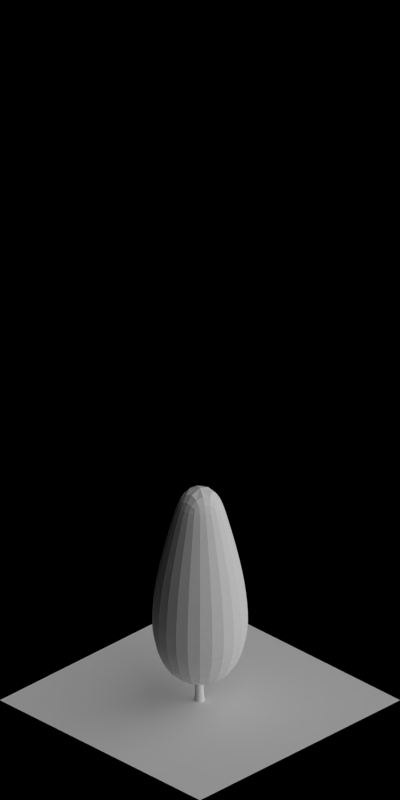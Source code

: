 # Source: 1604-1610.blend  (saved by Blender 2.63.0; exported with 4.5.12 LTS)
import bpy
from mathutils import Matrix  # noqa: F401  (used for matrix-valued properties, if any)

bpy.ops.wm.read_factory_settings(use_empty=True)
scene = bpy.context.scene
scene.name = 'Scene'

# ---- collections
col_collection_1 = bpy.data.collections.new('Collection 1'); scene.collection.children.link(col_collection_1)

# ---- materials (node trees are filled in below, after node groups)
mat_volume_plantyellow_ld = bpy.data.materials.new('Volume_PlantYellow_LD')
mat_volume_plantyellow_md = bpy.data.materials.new('Volume_PlantYellow_MD')
mat_volume_plantyellow = bpy.data.materials.new('Volume_PlantYellow')
mat_wood_barkgray = bpy.data.materials.new('Wood_BarkGray')
mat_special_shadowonly = bpy.data.materials.new('Special_ShadowOnly')

# ---- material node trees

# ---- world
world_world = bpy.data.worlds.new('World'); scene.world = world_world
world_world.color = (0.0, 0.0, 0.0)
world_world.use_sun_shadow = False
world_world.sun_shadow_jitter_overblur = 0.0
world_world.cycles.sampling_method = 'MANUAL'
world_world.cycles.sample_map_resolution = 256
world_world.light_settings.ao_factor = 0.5

# ---- cameras
cam_camera = bpy.data.cameras.new('Camera')
cam_camera.type = 'ORTHO'
cam_camera.clip_start = 0.001
cam_camera.clip_end = 100.0
cam_camera.lens = 35.0
cam_camera.sensor_width = 32.0
cam_camera.sensor_height = 18.0
cam_camera.ortho_scale = 5.656
cam_camera.dof.focus_distance = 0.0
cam_camera.dof.aperture_fstop = 128.0

# ---- lights
light_lamp_004 = bpy.data.lights.new('Lamp.004', 'SUN')
light_lamp_004.transmission_factor = 0.0
light_lamp_004.cutoff_distance = 30.0
light_lamp_004.angle = 1.571
light_lamp_004.energy = 1.0
light_lamp_004.shadow_buffer_clip_start = 1.001
light_lamp_004.shadow_soft_size = 1.0
light_lamp_004.shadow_cascade_max_distance = 1000.0
light_lamp_004.cycles.use_multiple_importance_sampling = False
light_lamp_003 = bpy.data.lights.new('Lamp.003', 'SUN')
light_lamp_003.transmission_factor = 0.0
light_lamp_003.cutoff_distance = 30.0
light_lamp_003.use_shadow = False
light_lamp_003.angle = 1.571
light_lamp_003.energy = 1.0
light_lamp_003.shadow_buffer_clip_start = 1.001
light_lamp_003.shadow_soft_size = 1.0
light_lamp_003.shadow_cascade_max_distance = 1000.0
light_lamp_003.cycles.use_multiple_importance_sampling = False

# ---- meshes
me_cube_006 = bpy.data.meshes.new('Cube.006')
me_cube_006.from_pydata([(0.0, 0.2789, 0.4956), (0.0, 0.05593, 1.65), (0.2415, 0.1395, 0.4956), (0.04844, 0.02797, 1.65), (0.2415, -0.1395, 0.4956), (0.04844, -0.02797, 1.65), (0.0, -0.2789, 0.4956), (0.0, -0.05593, 1.65), (-0.2415, -0.1395, 0.4956), (-0.04844, -0.02797, 1.65), (-0.2415, 0.1395, 0.4956), (-0.04844, 0.02797, 1.65), (0.0, 0.1373, 1.401), (0.1189, 0.06867, 1.401), (0.1189, -0.06867, 1.401), (0.0, -0.1373, 1.401), (-0.1189, -0.06867, 1.401), (-0.1189, 0.06867, 1.401), (0.0, -0.2969, 0.6898), (-0.2571, -0.1484, 0.6898), (-0.2179, -0.1258, 1.034), (0.0, -0.2516, 1.034), (0.2179, -0.1258, 1.034), (0.2179, 0.1258, 1.034), (-0.2571, 0.1484, 0.6898), (0.0, 0.2969, 0.6898), (0.2571, 0.1484, 0.6898), (0.2571, -0.1484, 0.6898), (0.0, 0.2516, 1.034), (-0.2179, 0.1258, 1.034), (0.0, 0.1596, 0.2573), (0.1382, 0.07982, 0.2573), (0.1382, -0.07982, 0.2573), (0.0, -0.1596, 0.2573), (-0.1382, -0.07982, 0.2573), (-0.1382, 0.07982, 0.2573)], [], [(12, 1, 3, 13), (13, 3, 5, 14), (14, 5, 7, 15), (15, 7, 9, 16), (3, 1, 11, 9, 7, 5), (17, 11, 1, 12), (16, 9, 11, 17), (2, 4, 32, 31), (28, 12, 13, 23), (23, 13, 14, 22), (22, 14, 15, 21), (21, 15, 16, 20), (29, 17, 12, 28), (20, 16, 17, 29), (19, 20, 29, 24), (25, 28, 23, 26), (27, 22, 21, 18), (18, 21, 20, 19), (0, 25, 26, 2), (6, 18, 19, 8), (26, 23, 22, 27), (24, 29, 28, 25), (10, 24, 25, 0), (4, 27, 18, 6), (8, 19, 24, 10), (2, 26, 27, 4), (30, 31, 32, 33, 34, 35), (4, 6, 33, 32), (0, 2, 31, 30), (6, 8, 34, 33), (8, 10, 35, 34), (10, 0, 30, 35)])
me_cube_006.materials.append(mat_volume_plantyellow_ld)
me_cube_006.use_remesh_preserve_volume = False
me_cube_006.use_remesh_preserve_attributes = False
me_cube_006.use_mirror_vertex_groups = False
me_cube_006.update()
me_cube_005 = bpy.data.meshes.new('Cube.005')
me_cube_005.from_pydata([(0.0, 0.2789, 0.4956), (0.0, 0.05593, 1.65), (0.2415, 0.1395, 0.4956), (0.04844, 0.02797, 1.65), (0.2415, -0.1395, 0.4956), (0.04844, -0.02797, 1.65), (0.0, -0.2789, 0.4956), (0.0, -0.05593, 1.65), (-0.2415, -0.1395, 0.4956), (-0.04844, -0.02797, 1.65), (-0.2415, 0.1395, 0.4956), (-0.04844, 0.02797, 1.65), (0.0, 0.1373, 1.401), (0.1189, 0.06867, 1.401), (0.1189, -0.06867, 1.401), (0.0, -0.1373, 1.401), (-0.1189, -0.06867, 1.401), (-0.1189, 0.06867, 1.401), (0.0, -0.2969, 0.6898), (-0.2571, -0.1484, 0.6898), (-0.2179, -0.1258, 1.034), (0.0, -0.2516, 1.034), (0.2179, -0.1258, 1.034), (0.2179, 0.1258, 1.034), (-0.2571, 0.1484, 0.6898), (0.0, 0.2969, 0.6898), (0.2571, 0.1484, 0.6898), (0.2571, -0.1484, 0.6898), (0.0, 0.2516, 1.034), (-0.2179, 0.1258, 1.034), (0.0, 0.1596, 0.2573), (0.1382, 0.07982, 0.2573), (0.1382, -0.07982, 0.2573), (0.0, -0.1596, 0.2573), (-0.1382, -0.07982, 0.2573), (-0.1382, 0.07982, 0.2573)], [], [(12, 1, 3, 13), (13, 3, 5, 14), (14, 5, 7, 15), (15, 7, 9, 16), (3, 1, 11, 9, 7, 5), (17, 11, 1, 12), (16, 9, 11, 17), (2, 4, 32, 31), (28, 12, 13, 23), (23, 13, 14, 22), (22, 14, 15, 21), (21, 15, 16, 20), (29, 17, 12, 28), (20, 16, 17, 29), (19, 20, 29, 24), (25, 28, 23, 26), (27, 22, 21, 18), (18, 21, 20, 19), (0, 25, 26, 2), (6, 18, 19, 8), (26, 23, 22, 27), (24, 29, 28, 25), (10, 24, 25, 0), (4, 27, 18, 6), (8, 19, 24, 10), (2, 26, 27, 4), (30, 31, 32, 33, 34, 35), (4, 6, 33, 32), (0, 2, 31, 30), (6, 8, 34, 33), (8, 10, 35, 34), (10, 0, 30, 35)])
me_cube_005.materials.append(mat_volume_plantyellow_md)
me_cube_005.use_remesh_preserve_volume = False
me_cube_005.use_remesh_preserve_attributes = False
me_cube_005.use_mirror_vertex_groups = False
me_cube_005.update()
me_cube_003 = bpy.data.meshes.new('Cube.003')
me_cube_003.from_pydata([(0.0, 0.2789, 0.4956), (0.0, 0.05593, 1.65), (0.2415, 0.1395, 0.4956), (0.04844, 0.02797, 1.65), (0.2415, -0.1395, 0.4956), (0.04844, -0.02797, 1.65), (0.0, -0.2789, 0.4956), (0.0, -0.05593, 1.65), (-0.2415, -0.1395, 0.4956), (-0.04844, -0.02797, 1.65), (-0.2415, 0.1395, 0.4956), (-0.04844, 0.02797, 1.65), (0.0, 0.1373, 1.401), (0.1189, 0.06867, 1.401), (0.1189, -0.06867, 1.401), (0.0, -0.1373, 1.401), (-0.1189, -0.06867, 1.401), (-0.1189, 0.06867, 1.401), (0.0, -0.2969, 0.6898), (-0.2571, -0.1484, 0.6898), (-0.2179, -0.1258, 1.034), (0.0, -0.2516, 1.034), (0.2179, -0.1258, 1.034), (0.2179, 0.1258, 1.034), (-0.2571, 0.1484, 0.6898), (0.0, 0.2969, 0.6898), (0.2571, 0.1484, 0.6898), (0.2571, -0.1484, 0.6898), (0.0, 0.2516, 1.034), (-0.2179, 0.1258, 1.034), (0.0, 0.1596, 0.2573), (0.1382, 0.07982, 0.2573), (0.1382, -0.07982, 0.2573), (0.0, -0.1596, 0.2573), (-0.1382, -0.07982, 0.2573), (-0.1382, 0.07982, 0.2573)], [], [(12, 1, 3, 13), (13, 3, 5, 14), (14, 5, 7, 15), (15, 7, 9, 16), (3, 1, 11, 9, 7, 5), (17, 11, 1, 12), (16, 9, 11, 17), (2, 4, 32, 31), (28, 12, 13, 23), (23, 13, 14, 22), (22, 14, 15, 21), (21, 15, 16, 20), (29, 17, 12, 28), (20, 16, 17, 29), (19, 20, 29, 24), (25, 28, 23, 26), (27, 22, 21, 18), (18, 21, 20, 19), (0, 25, 26, 2), (6, 18, 19, 8), (26, 23, 22, 27), (24, 29, 28, 25), (10, 24, 25, 0), (4, 27, 18, 6), (8, 19, 24, 10), (2, 26, 27, 4), (30, 31, 32, 33, 34, 35), (4, 6, 33, 32), (0, 2, 31, 30), (6, 8, 34, 33), (8, 10, 35, 34), (10, 0, 30, 35)])
me_cube_003.materials.append(mat_volume_plantyellow)
me_cube_003.use_remesh_preserve_volume = False
me_cube_003.use_remesh_preserve_attributes = False
me_cube_003.use_mirror_vertex_groups = False
me_cube_003.update()
me_cylinder = bpy.data.meshes.new('Cylinder')
me_cylinder.from_pydata([(-0.02681, 0.02031, 0.0), (7.725e-06, 0.03143, 0.0), (0.02683, 0.02032, 0.0), (0.03794, -0.006499, 0.0), (0.02683, -0.03332, 0.0), (1.687e-05, -0.04443, 0.0), (-0.0268, -0.03333, 0.0), (-0.03792, -0.006508, 0.0), (-0.02329, 0.01578, 0.04974), (-0.000499, 0.02522, 0.04974), (0.0223, 0.01579, 0.04974), (0.03174, -0.007007, 0.04974), (0.0223, -0.0298, 0.04974), (-0.0004912, -0.03925, 0.04974), (-0.02329, -0.02981, 0.04974), (-0.03273, -0.007015, 0.04974), (0.01721, 0.0107, 1.482), (0.01721, 0.0107, 1.482), (0.01721, 0.0107, 1.482), (0.01721, 0.0107, 1.482), (0.01721, 0.0107, 1.482), (0.01721, 0.0107, 1.482), (0.01721, 0.0107, 1.482), (0.01721, 0.0107, 1.482), (-0.03139, 0.01077, 0.9966), (-0.01557, 0.01732, 0.9966), (0.0002577, 0.01077, 0.9966), (0.006814, -0.005051, 0.9966), (0.0002615, -0.02087, 0.9966), (-0.01556, -0.02743, 0.9966), (-0.03138, -0.02088, 0.9966), (-0.03794, -0.005056, 0.9966), (-0.01874, -0.007182, 0.4731), (-0.009705, -0.029, 0.4731), (0.01211, -0.03803, 0.4731), (0.03392, -0.02899, 0.4731), (0.04296, -0.007175, 0.4731), (0.03392, 0.01464, 0.4731), (0.0121, 0.02367, 0.4731), (-0.00971, 0.01463, 0.4731), (0.02272, -0.0794, 1.382), (0.02272, -0.0794, 1.382), (0.02272, -0.0794, 1.382), (0.02272, -0.0794, 1.382), (-0.02906, -0.02039, 0.318), (-0.02848, -0.00749, 0.2982), (-0.01479, 0.009912, 0.29), (0.004008, 0.02163, 0.2982), (0.0279, -0.009682, 0.4835), (0.02135, -0.02081, 0.4637), (0.001096, -0.02976, 0.4556), (-0.021, -0.03131, 0.4637), (-0.06482, 0.05807, 0.3784), (-0.04979, 0.06655, 0.3835), (-0.03783, 0.05321, 0.4083), (-0.04791, 0.03919, 0.4135), (0.02272, -0.0794, 1.382), (0.02272, -0.0794, 1.382), (0.02272, -0.0794, 1.382), (0.02272, -0.0794, 1.382), (-0.05714, 0.04364, 1.216), (-0.05714, 0.04364, 1.216), (-0.05714, 0.04364, 1.216), (-0.05714, 0.04364, 1.216), (-0.0749, 0.04406, 0.3835), (-0.03861, 0.06454, 0.3959), (-0.06293, 0.03071, 0.4083), (-0.07411, 0.03273, 0.3959), (0.02275, -0.09575, 0.544), (0.005494, -0.09621, 0.5491), (0.001178, -0.07881, 0.5739), (0.01664, -0.07115, 0.579), (0.03688, -0.1354, 0.9041), (0.04948, -0.1373, 0.9041), (0.05973, -0.1297, 0.9041), (0.06163, -0.1171, 0.9041), (0.01689, 0.02079, 0.318), (0.01631, 0.007895, 0.3377), (0.002616, -0.009507, 0.3459), (-0.01618, -0.02122, 0.3377), (0.05406, -0.1068, 0.9041), (0.04146, -0.1049, 0.9041), (0.0312, -0.1125, 0.9041), (0.02931, -0.1251, 0.9041), (-0.09768, 0.0532, 0.7385), (-0.08566, 0.05743, 0.7385), (-0.08015, 0.06892, 0.7385), (-0.08437, 0.08094, 0.7385), (0.03821, -0.08809, 0.5491), (-0.003439, -0.08919, 0.5615), (0.03389, -0.07069, 0.5739), (0.04283, -0.07771, 0.5615), (-0.09586, 0.08645, 0.7385), (-0.1079, 0.08223, 0.7385), (-0.1134, 0.07074, 0.7385), (-0.1092, 0.05872, 0.7385), (0.004004, 0.02835, 0.418), (0.01691, 0.02848, 0.3982), (0.03504, 0.01576, 0.39), (0.04777, -0.002364, 0.3982), (0.04764, -0.01527, 0.418), (0.03473, -0.0154, 0.4377), (0.0166, -0.002681, 0.4459), (0.003876, 0.01544, 0.4377), (0.07372, 0.1009, 0.8385), (0.0786, 0.08913, 0.8385), (0.09037, 0.08426, 0.8385), (0.1021, 0.08914, 0.8385), (0.107, 0.1009, 0.8385), (0.1021, 0.1127, 0.8385), (0.09037, 0.1176, 0.8385), (0.0786, 0.1127, 0.8385), (0.0664, 0.0599, 1.316), (0.0664, 0.0599, 1.316), (0.0664, 0.0599, 1.316), (0.0664, 0.0599, 1.316), (0.0664, 0.0599, 1.316), (0.0664, 0.0599, 1.316), (0.0664, 0.0599, 1.316), (0.0664, 0.0599, 1.316), (-0.05714, 0.04364, 1.216), (-0.05714, 0.04364, 1.216), (-0.05714, 0.04364, 1.216), (-0.05714, 0.04364, 1.216), (-0.03199, -0.02454, 0.4835), (-0.02544, -0.01342, 0.5033), (-0.005183, -0.004456, 0.5115), (0.01691, -0.00291, 0.5033), (0.06584, 0.07765, 0.4835), (0.08828, 0.04255, 0.4959), (0.05317, 0.06498, 0.5083), (0.05457, 0.07625, 0.4959), (0.08038, 0.06836, 0.4784), (0.08968, 0.05382, 0.4835), (0.077, 0.04114, 0.5083), (0.06246, 0.05043, 0.5135)], [], [(0, 8, 9, 1), (1, 9, 10, 2), (2, 10, 11, 3), (3, 11, 12, 4), (4, 12, 13, 5), (5, 13, 14, 6), (7, 15, 8, 0), (6, 14, 15, 7), (18, 17, 30, 29), (21, 20, 27, 26), (16, 23, 24, 31), (20, 19, 28, 27), (23, 22, 25, 24), (17, 16, 31, 30), (19, 18, 29, 28), (22, 21, 26, 25), (25, 26, 37, 38), (28, 29, 34, 35), (30, 31, 32, 33), (24, 25, 38, 39), (27, 28, 35, 36), (31, 24, 39, 32), (26, 27, 36, 37), (29, 30, 33, 34), (32, 39, 8, 15), (36, 35, 12, 11), (39, 38, 9, 8), (33, 32, 15, 14), (35, 34, 13, 12), (38, 37, 10, 9), (34, 33, 14, 13), (37, 36, 11, 10), (43, 56, 83, 72), (91, 88, 49, 48), (69, 89, 124, 51), (40, 41, 74, 75), (90, 91, 48, 127), (59, 40, 75, 80), (68, 69, 51, 50), (42, 43, 72, 73), (56, 57, 82, 83), (89, 70, 125, 124), (71, 90, 127, 126), (58, 59, 80, 81), (88, 68, 50, 49), (41, 42, 73, 74), (70, 71, 126, 125), (57, 58, 81, 82), (74, 73, 68, 88), (83, 82, 70, 89), (81, 80, 90, 71), (75, 74, 88, 91), (72, 83, 89, 69), (80, 75, 91, 90), (73, 72, 69, 68), (82, 81, 71, 70), (86, 85, 55, 54), (93, 92, 53, 52), (84, 95, 67, 66), (92, 87, 65, 53), (95, 94, 64, 67), (85, 84, 66, 55), (87, 86, 54, 65), (94, 93, 52, 64), (61, 62, 85, 86), (54, 55, 78, 77), (121, 122, 93, 94), (64, 52, 46, 45), (62, 63, 84, 85), (55, 66, 79, 78), (65, 54, 77, 76), (60, 61, 86, 87), (122, 123, 92, 93), (52, 53, 47, 46), (63, 120, 95, 84), (66, 67, 44, 79), (120, 121, 94, 95), (53, 65, 76, 47), (67, 64, 45, 44), (123, 60, 87, 92), (134, 135, 102, 101), (132, 133, 99, 98), (130, 131, 96, 103), (133, 129, 100, 99), (131, 128, 97, 96), (135, 130, 103, 102), (129, 134, 101, 100), (128, 132, 98, 97), (113, 114, 109, 110), (116, 117, 106, 107), (118, 119, 104, 105), (112, 113, 110, 111), (115, 116, 107, 108), (119, 112, 111, 104), (114, 115, 108, 109), (117, 118, 105, 106), (110, 109, 132, 128), (107, 106, 134, 129), (105, 104, 130, 135), (111, 110, 128, 131), (108, 107, 129, 133), (104, 111, 131, 130), (109, 108, 133, 132), (106, 105, 135, 134)])
me_cylinder.polygons.foreach_set('use_smooth', [True] * 104)
me_cylinder.materials.append(mat_wood_barkgray)
me_cylinder.use_remesh_preserve_volume = False
me_cylinder.use_remesh_preserve_attributes = False
me_cylinder.use_mirror_vertex_groups = False
me_cylinder.update()
me_plane_001 = bpy.data.meshes.new('Plane.001')
me_plane_001.from_pydata([(1.0, -1.0, 0.0), (-1.0, -1.0, 0.0), (1.0, 1.0, 0.0), (-1.0, 1.0, 0.0)], [], [(2, 3, 1, 0)])
me_plane_001.materials.append(mat_special_shadowonly)
me_plane_001.use_remesh_preserve_volume = False
me_plane_001.use_remesh_preserve_attributes = False
me_plane_001.use_mirror_vertex_groups = False
me_plane_001.update()

# ---- objects
ob_empty = bpy.data.objects.new('Empty', None)
ob_cube_005 = bpy.data.objects.new('Cube.005', me_cube_006)
ob_cube_004 = bpy.data.objects.new('Cube.004', me_cube_005)
ob_cube_003 = bpy.data.objects.new('Cube.003', me_cube_003)
ob_cube_002 = bpy.data.objects.new('Cube.002', me_cube_003)
ob_cube_001 = bpy.data.objects.new('Cube.001', me_cube_003)
ob_cube_000 = bpy.data.objects.new('Cube.000', me_cube_003)
ob_cylinder_006 = bpy.data.objects.new('Cylinder.006', me_cylinder)
ob_cylinder_005 = bpy.data.objects.new('Cylinder.005', me_cylinder)
ob_cylinder_004 = bpy.data.objects.new('Cylinder.004', me_cylinder)
ob_cylinder_003 = bpy.data.objects.new('Cylinder.003', me_cylinder)
ob_cylinder_002 = bpy.data.objects.new('Cylinder.002', me_cylinder)
ob_cylinder_001 = bpy.data.objects.new('Cylinder.001', me_cylinder)
ob_cylinder = bpy.data.objects.new('Cylinder', me_cylinder)
ob_plane = bpy.data.objects.new('Plane', me_plane_001)
ob_rotationcontrol_001 = bpy.data.objects.new('RotationControl.001', None)
ob_cameratarget = bpy.data.objects.new('CameraTarget', None)
ob_camera = bpy.data.objects.new('Camera', cam_camera)
ob_lamp_001 = bpy.data.objects.new('Lamp.001', light_lamp_004)
ob_lamp = bpy.data.objects.new('Lamp', light_lamp_003)

# ---- transforms, parenting, visibility, modifiers, constraints
ob_empty.location = (15.0, 0.0, -2.0)
ob_empty.empty_image_offset = (0.0, 0.0)
ob_empty.lineart.crease_threshold = 0.0
ob_cube_005.parent = ob_empty
ob_cube_005.matrix_parent_inverse = Matrix(((1.0, 0.0, 0.0, 0.0), (0.0, 1.0, 0.0, 0.0), (0.0, 0.0, 1.0, 2.0), (0.0, 0.0, 0.0, 1.0)))
ob_cube_005.location = (-25.0, 0.0, 0.0)
ob_cube_005.lineart.crease_threshold = 0.0
_m = ob_cube_005.modifiers.new('Subsurf', 'SUBSURF')
_m.uv_smooth = 'PRESERVE_CORNERS'
_m.quality = 2
_m.show_only_control_edges = False
_m = ob_cube_005.modifiers.new('Displace', 'DISPLACE')
_m.strength = 0.2
ob_cube_004.parent = ob_empty
ob_cube_004.matrix_parent_inverse = Matrix(((1.0, 0.0, 0.0, 0.0), (0.0, 1.0, 0.0, 0.0), (0.0, 0.0, 1.0, 2.0), (0.0, 0.0, 0.0, 1.0)))
ob_cube_004.location = (-20.0, 0.0, 0.0)
ob_cube_004.lineart.crease_threshold = 0.0
_m = ob_cube_004.modifiers.new('Subsurf', 'SUBSURF')
_m.uv_smooth = 'PRESERVE_CORNERS'
_m.quality = 2
_m.show_only_control_edges = False
_m = ob_cube_004.modifiers.new('Displace', 'DISPLACE')
_m.strength = 0.2
ob_cube_003.parent = ob_empty
ob_cube_003.matrix_parent_inverse = Matrix(((1.0, 0.0, 0.0, 0.0), (0.0, 1.0, 0.0, 0.0), (0.0, 0.0, 1.0, 2.0), (0.0, 0.0, 0.0, 1.0)))
ob_cube_003.location = (0.0, 0.0, 0.0)
ob_cube_003.scale = (0.25, 0.25, 0.25)
ob_cube_003.lineart.crease_threshold = 0.0
_m = ob_cube_003.modifiers.new('Subsurf', 'SUBSURF')
_m.uv_smooth = 'PRESERVE_CORNERS'
_m.quality = 2
_m.show_only_control_edges = False
_m = ob_cube_003.modifiers.new('Displace', 'DISPLACE')
_m.strength = 0.5
ob_cube_002.parent = ob_empty
ob_cube_002.matrix_parent_inverse = Matrix(((1.0, 0.0, 0.0, 0.0), (0.0, 1.0, 0.0, 0.0), (0.0, 0.0, 1.0, 2.0), (0.0, 0.0, 0.0, 1.0)))
ob_cube_002.location = (-5.0, 0.0, 0.0)
ob_cube_002.scale = (0.5, 0.5, 0.5)
ob_cube_002.lineart.crease_threshold = 0.0
_m = ob_cube_002.modifiers.new('Subsurf', 'SUBSURF')
_m.uv_smooth = 'PRESERVE_CORNERS'
_m.quality = 2
_m.show_only_control_edges = False
_m = ob_cube_002.modifiers.new('Displace', 'DISPLACE')
_m.strength = 0.5
ob_cube_001.parent = ob_empty
ob_cube_001.matrix_parent_inverse = Matrix(((1.0, 0.0, 0.0, 0.0), (0.0, 1.0, 0.0, 0.0), (0.0, 0.0, 1.0, 2.0), (0.0, 0.0, 0.0, 1.0)))
ob_cube_001.location = (-10.0, 0.0, 0.0)
ob_cube_001.scale = (0.75, 0.75, 0.75)
ob_cube_001.lineart.crease_threshold = 0.0
_m = ob_cube_001.modifiers.new('Subsurf', 'SUBSURF')
_m.uv_smooth = 'PRESERVE_CORNERS'
_m.quality = 2
_m.show_only_control_edges = False
_m = ob_cube_001.modifiers.new('Displace', 'DISPLACE')
_m.strength = 0.5
ob_cube_000.parent = ob_empty
ob_cube_000.matrix_parent_inverse = Matrix(((1.0, 0.0, 0.0, 0.0), (0.0, 1.0, 0.0, 0.0), (0.0, 0.0, 1.0, 2.0), (0.0, 0.0, 0.0, 1.0)))
ob_cube_000.location = (-15.0, 0.0, 0.0)
ob_cube_000.lineart.crease_threshold = 0.0
_m = ob_cube_000.modifiers.new('Subsurf', 'SUBSURF')
_m.uv_smooth = 'PRESERVE_CORNERS'
_m.quality = 2
_m.show_only_control_edges = False
_m = ob_cube_000.modifiers.new('Displace', 'DISPLACE')
_m.strength = 0.2
ob_cylinder_006.parent = ob_empty
ob_cylinder_006.matrix_parent_inverse = Matrix(((1.0, 0.0, 0.0, 0.0), (0.0, 1.0, 0.0, 0.0), (0.0, 0.0, 1.0, 2.0), (0.0, 0.0, 0.0, 1.0)))
ob_cylinder_006.location = (-30.0, 0.0, 0.0)
ob_cylinder_006.lineart.crease_threshold = 0.0
ob_cylinder_005.parent = ob_empty
ob_cylinder_005.matrix_parent_inverse = Matrix(((1.0, 0.0, 0.0, 0.0), (0.0, 1.0, 0.0, 0.0), (0.0, 0.0, 1.0, 2.0), (0.0, 0.0, 0.0, 1.0)))
ob_cylinder_005.location = (-25.0, 0.0, 0.0)
ob_cylinder_005.lineart.crease_threshold = 0.0
ob_cylinder_004.parent = ob_empty
ob_cylinder_004.matrix_parent_inverse = Matrix(((1.0, 0.0, 0.0, 0.0), (0.0, 1.0, 0.0, 0.0), (0.0, 0.0, 1.0, 2.0), (0.0, 0.0, 0.0, 1.0)))
ob_cylinder_004.location = (-20.0, 0.0, 0.0)
ob_cylinder_004.rotation_euler = (0.0, 0.0, -4.032)
ob_cylinder_004.lineart.crease_threshold = 0.0
ob_cylinder_003.parent = ob_empty
ob_cylinder_003.matrix_parent_inverse = Matrix(((1.0, 0.0, 0.0, 0.0), (0.0, 1.0, 0.0, 0.0), (0.0, 0.0, 1.0, 2.0), (0.0, 0.0, 0.0, 1.0)))
ob_cylinder_003.location = (-15.0, 0.0, 0.0)
ob_cylinder_003.lineart.crease_threshold = 0.0
ob_cylinder_002.parent = ob_empty
ob_cylinder_002.matrix_parent_inverse = Matrix(((1.0, 0.0, 0.0, 0.0), (0.0, 1.0, 0.0, 0.0), (0.0, 0.0, 1.0, 2.0), (0.0, 0.0, 0.0, 1.0)))
ob_cylinder_002.location = (-10.0, 0.0, 0.0)
ob_cylinder_002.scale = (0.75, 0.75, 0.75)
ob_cylinder_002.lineart.crease_threshold = 0.0
ob_cylinder_001.parent = ob_empty
ob_cylinder_001.matrix_parent_inverse = Matrix(((1.0, 0.0, 0.0, 0.0), (0.0, 1.0, 0.0, 0.0), (0.0, 0.0, 1.0, 2.0), (0.0, 0.0, 0.0, 1.0)))
ob_cylinder_001.location = (-5.0, 0.0, 0.0)
ob_cylinder_001.scale = (0.5, 0.5, 0.5)
ob_cylinder_001.lineart.crease_threshold = 0.0
ob_cylinder.parent = ob_empty
ob_cylinder.matrix_parent_inverse = Matrix(((1.0, 0.0, 0.0, 0.0), (0.0, 1.0, 0.0, 0.0), (0.0, 0.0, 1.0, 2.0), (0.0, 0.0, 0.0, 1.0)))
ob_cylinder.location = (0.0, 0.0, 0.0)
ob_cylinder.scale = (0.25, 0.25, 0.25)
ob_cylinder.lineart.crease_threshold = 0.0
ob_plane.location = (0.0, 0.0, 0.0)
ob_plane.lineart.crease_threshold = 0.0
ob_rotationcontrol_001.location = (0.0, 0.0, 0.0)
ob_rotationcontrol_001.empty_image_offset = (0.0, 0.0)
ob_rotationcontrol_001.lineart.crease_threshold = 0.0
ob_cameratarget.parent = ob_rotationcontrol_001
ob_cameratarget.location = (0.0, 0.0, 2.451)
ob_cameratarget.empty_image_offset = (0.0, 0.0)
ob_cameratarget.lineart.crease_threshold = 0.0
ob_camera.parent = ob_cameratarget
ob_camera.location = (4.0, 4.0, 3.268)
ob_camera.rotation_euler = (1.109, 0.01082, 0.8149)
ob_camera.lock_rotations_4d = False
ob_camera.empty_display_type = 'ARROWS'
ob_camera.color = (0.0, 0.0, 0.0, 0.0)
ob_camera.display_type = 'WIRE'
ob_camera.lineart.crease_threshold = 0.0
_c = ob_camera.constraints.new('TRACK_TO'); _c.name = 'TrackTo'
_c.target = ob_cameratarget
ob_lamp_001.parent = ob_rotationcontrol_001
ob_lamp_001.location = (-1.0, 2.0, 2.0)
ob_lamp_001.lock_rotations_4d = False
ob_lamp_001.empty_display_type = 'ARROWS'
ob_lamp_001.color = (0.0, 0.0, 0.0, 0.0)
ob_lamp_001.lineart.crease_threshold = 0.0
_c = ob_lamp_001.constraints.new('TRACK_TO'); _c.name = 'TrackTo'
_c.target = ob_rotationcontrol_001
ob_lamp.parent = ob_rotationcontrol_001
ob_lamp.location = (-1.0, 2.0, 0.8)
ob_lamp.lock_rotations_4d = False
ob_lamp.empty_display_type = 'ARROWS'
ob_lamp.color = (0.0, 0.0, 0.0, 0.0)
ob_lamp.lineart.crease_threshold = 0.0
_c = ob_lamp.constraints.new('TRACK_TO'); _c.name = 'TrackTo'
_c.target = ob_rotationcontrol_001

# ---- collection membership
col_collection_1.objects.link(ob_empty)
col_collection_1.objects.link(ob_cube_005)
col_collection_1.objects.link(ob_cube_004)
col_collection_1.objects.link(ob_cube_003)
col_collection_1.objects.link(ob_cube_002)
col_collection_1.objects.link(ob_cube_001)
col_collection_1.objects.link(ob_cube_000)
col_collection_1.objects.link(ob_cylinder_006)
col_collection_1.objects.link(ob_cylinder_005)
col_collection_1.objects.link(ob_cylinder_004)
col_collection_1.objects.link(ob_cylinder_003)
col_collection_1.objects.link(ob_cylinder_002)
col_collection_1.objects.link(ob_cylinder_001)
col_collection_1.objects.link(ob_cylinder)
col_collection_1.objects.link(ob_plane)
col_collection_1.objects.link(ob_rotationcontrol_001)
col_collection_1.objects.link(ob_cameratarget)
col_collection_1.objects.link(ob_camera)
col_collection_1.objects.link(ob_lamp_001)
col_collection_1.objects.link(ob_lamp)

# ---- scene / render settings (as saved in the file)
scene.camera = ob_camera
scene.frame_start = 1; scene.frame_end = 7; scene.frame_set(4)
scene.render.engine = 'BLENDER_EEVEE_NEXT'
scene.render.image_settings.compression = 90
scene.render.resolution_x = 256
scene.render.resolution_y = 512
scene.render.dither_intensity = 0.0
scene.render.bake_margin = 2
scene.render.bake_bias = 0.0
scene.cycles.use_denoising = False
scene.cycles.samples = 10
scene.cycles.sampling_pattern = 'TABULATED_SOBOL'
scene.cycles.light_sampling_threshold = 0.0
scene.cycles.use_adaptive_sampling = False
scene.cycles.use_light_tree = False
scene.cycles.blur_glossy = 0.0
scene.cycles.volume_bounces = 1
scene.cycles.pixel_filter_type = 'GAUSSIAN'
scene.cycles.sample_clamp_indirect = 0.0
scene.view_settings.view_transform = 'Standard'
bpy.context.view_layer.update()

